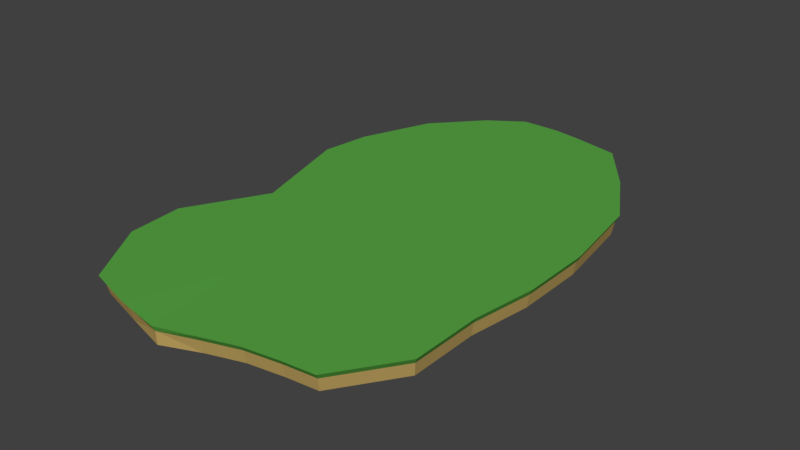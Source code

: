 # Source: island.blend  (saved by Blender 2.79.0; exported with 4.5.12 LTS)
import bpy
from mathutils import Matrix  # noqa: F401  (used for matrix-valued properties, if any)

bpy.ops.wm.read_factory_settings(use_empty=True)
scene = bpy.context.scene
scene.name = 'Scene'

# ---- collections
col_collection_1 = bpy.data.collections.new('Collection 1'); scene.collection.children.link(col_collection_1)

# ---- materials (node trees are filled in below, after node groups)
mat_material_001 = bpy.data.materials.new('Material.001')
mat_material_001.alpha_threshold = 0.0
mat_material_001.use_transparent_shadow = False
mat_material_001.diffuse_color = (0.09978, 0.3887, 0.05943, 1.0)
mat_material_001.roughness = 0.5
mat_material_002 = bpy.data.materials.new('Material.002')
mat_material_002.alpha_threshold = 0.0
mat_material_002.use_transparent_shadow = False
mat_material_002.diffuse_color = (0.5122, 0.3603, 0.116, 1.0)
mat_material_002.roughness = 0.5

# ---- material node trees

# ---- world
world_world = bpy.data.worlds.new('World'); scene.world = world_world
world_world.color = (0.05088, 0.05088, 0.05088)
world_world.use_sun_shadow = False
world_world.sun_shadow_jitter_overblur = 0.0
world_world.cycles.sampling_method = 'MANUAL'

# ---- meshes
me_plane = bpy.data.meshes.new('Plane')
me_plane.from_pydata([(1.074, -0.0278, 0.0002838), (-0.0003471, 1.013, 0.0002838), (0.0, 0.0, 0.0), (-1.029, -0.5273, 0.0002838), (0.9894, 0.5368, 0.0002838), (-0.4824, 0.9277, 0.0002838), (-0.9411, 0.5048, 0.0002838), (1.013, -0.5071, 0.0002838), (0.4917, 0.9589, 0.0002838), (0.0, 0.5, 0.0), (0.0, -0.5, 0.0), (-0.5, 0.0, 0.0), (0.5, 0.0, 0.0), (0.5, -0.5, 0.0), (-0.5, -0.5, 0.0), (-0.5, 0.5, 0.0), (0.5, 0.5, 0.0), (-0.9838, 0.3295, 0.0002838), (1.013, -0.2538, 0.0002838), (0.2016, 0.9942, 0.0002838), (0.0, 0.75, 0.0), (0.0, -0.25, 0.0), (-0.7807, -0.05247, 0.0002838), (0.25, 0.0, 0.0), (-1.056, -0.3285, 0.0002838), (1.074, 0.2255, 0.0002838), (-0.2536, 1.013, 0.0002838), (0.0, 0.25, 0.0), (0.07781, -0.7949, 0.0002838), (-0.25, 0.0, 0.0), (0.75, 0.0, 0.0), (0.5, -0.25, 0.0), (0.5391, -0.7326, 0.0002838), (0.25, -0.5, 0.0), (0.75, -0.5, 0.0), (-0.5, -0.25, 0.0), (-0.4423, -0.8089, 0.0002838), (-0.75, -0.5, 0.0), (-0.25, -0.5, 0.0), (-0.5, 0.75, 0.0), (-0.5, 0.25, 0.0), (-0.75, 0.5, 0.0), (-0.25, 0.5, 0.0), (0.5, 0.75, 0.0), (0.5, 0.25, 0.0), (0.25, 0.5, 0.0), (0.75, 0.5, 0.0), (0.75, 0.25, 0.0), (0.25, 0.25, 0.0), (0.25, 0.75, 0.0), (-0.25, 0.25, 0.0), (-0.75, 0.25, 0.0), (-0.7602, 0.7593, 0.0002838), (-0.1582, -0.8354, -0.001847), (-0.7602, -0.7603, 0.0002838), (-0.75, -0.25, 0.0), (0.7456, -0.7204, 0.0002838), (0.3075, -0.7532, 0.0002838), (0.25, -0.25, 0.0), (0.75, -0.25, 0.0), (-0.25, -0.25, 0.0), (-0.25, 0.75, 0.0), (0.7595, 0.7593, 0.0002838), (1.042, -0.02699, -0.1254), (0.0002138, 0.9821, -0.1254), (-0.9975, -0.5114, -0.1254), (0.9602, 0.5206, -0.1254), (-0.4673, 0.8997, -0.1254), (-0.9122, 0.4895, -0.1254), (0.9828, -0.4918, -0.1254), (0.4775, 0.93, -0.1254), (-0.9536, 0.3196, -0.1254), (0.9828, -0.2462, -0.1254), (0.1961, 0.9642, -0.1254), (-0.7566, -0.05093, -0.1254), (-1.024, -0.3187, -0.1254), (1.042, 0.2187, -0.1254), (-0.2454, 0.9821, -0.1254), (0.07602, -0.7709, -0.1254), (0.5234, -0.7105, -0.1254), (-0.4285, -0.7846, -0.1254), (-0.7367, 0.7364, -0.1254), (-0.1558, -0.8241, -0.1254), (-0.7367, -0.7374, -0.1254), (0.7237, -0.6987, -0.1254), (0.2988, -0.7305, -0.1254), (0.7371, 0.7364, -0.1254), (-0.3847, -0.3, -0.1255), (-0.4304, -0.7415, -0.1255), (-0.2759, 0.75, -0.1255), (-0.4069, -0.5139, -0.1255), (-0.3009, 0.5091, -0.1255), (-0.3584, -0.04582, -0.1255), (-0.3232, 0.293, -0.1255), (-0.258, 0.9231, -0.1255), (-0.1475, -0.734, -0.1255), (-0.08864, -0.04223, -0.1255), (-0.02126, 0.75, -0.1255), (-0.1533, -0.8236, -0.1254), (-0.1285, -0.5112, -0.1255), (-0.04138, 0.5134, -0.1255), (-0.1097, -0.2901, -0.1255), (-0.06125, 0.2798, -0.1255), (-0.005848, 0.9312, -0.1255), (0.08103, -0.728, -0.1255), (0.1833, 0.75, -0.1255), (0.1287, -0.03934, -0.1255), (0.09618, -0.5089, -0.1255), (0.1672, 0.5169, -0.1255), (0.15, 0.2691, -0.1255), (0.1119, -0.2821, -0.1255), (0.1963, 0.9377, -0.1255), (0.4645, 0.75, -0.1255), (0.3293, -0.5066, -0.1255), (0.4399, 0.5214, -0.1255), (0.3544, -0.2733, -0.1255), (0.3799, -0.036, -0.1255), (0.4113, 0.2559, -0.1255), (0.6001, -0.2644, -0.1255), (0.5647, -0.5043, -0.1255), (0.7169, 0.526, -0.1255), (0.675, 0.2425, -0.1255), (0.6344, -0.03261, -0.1255), (-0.4343, -0.7946, -0.0387), (-0.1561, -0.8254, -0.04009), (-0.2488, 0.9953, -0.0387), (-0.4736, 0.9118, -0.0387), (-0.9663, 0.324, -0.0387), (-0.7668, -0.05131, -0.0387), (0.1985, 0.9772, -0.0387), (3.337e-05, 0.9953, -0.0387), (-0.9244, 0.4962, -0.0387), (-0.7466, 0.7464, -0.0387), (1.056, -0.02706, -0.0387), (1.056, 0.2218, -0.0387), (0.5301, -0.7196, -0.0387), (0.733, -0.7076, -0.0387), (0.9955, -0.498, -0.0387), (0.9955, -0.2491, -0.0387), (-1.011, -0.5178, -0.0387), (-0.7466, -0.7469, -0.0387), (0.7467, 0.7464, -0.0387), (0.4835, 0.9425, -0.0387), (0.07683, -0.7808, -0.0387), (-1.038, -0.3226, -0.0387), (0.3025, -0.7399, -0.0387), (0.9726, 0.5277, -0.0387)], [], [(61, 20, 1, 26), (60, 21, 2, 29), (59, 18, 0, 30), (58, 31, 12, 23), (57, 32, 13, 33), (55, 35, 11, 22), (54, 36, 14, 37), (5, 52, 39), (51, 40, 15, 41), (50, 27, 9, 42), (49, 43, 8, 19), (48, 44, 16, 45), (47, 25, 4, 46), (44, 47, 46, 16), (12, 30, 47, 44), (30, 0, 25, 47), (27, 48, 45, 9), (2, 23, 48, 27), (23, 12, 44, 48), (20, 49, 19, 1), (9, 45, 49, 20), (45, 16, 43, 49), (40, 50, 42, 15), (11, 29, 50, 40), (29, 2, 27, 50), (17, 51, 41, 6), (22, 24, 55), (22, 11, 40, 51), (6, 41, 52), (41, 15, 39, 52), (36, 53, 38, 14), (37, 3, 54), (17, 22, 51), (3, 37, 55, 24), (37, 14, 35, 55), (32, 56, 34, 13), (28, 57, 33, 10), (21, 58, 23, 2), (10, 33, 58, 21), (33, 13, 31, 58), (31, 59, 30, 12), (13, 34, 59, 31), (34, 7, 18, 59), (35, 60, 29, 11), (14, 38, 60, 35), (38, 10, 21, 60), (39, 61, 26, 5), (15, 42, 61, 39), (42, 9, 20, 61), (46, 4, 62), (16, 46, 62, 43), (8, 43, 62), (34, 56, 7), (10, 38, 53, 28), (124, 123, 80, 82), (126, 125, 77, 67), (128, 127, 71, 74), (130, 129, 73, 64), (127, 131, 68, 71), (132, 126, 67, 81), (134, 133, 63, 76), (136, 135, 79, 84), (138, 137, 69, 72), (140, 139, 65, 83), (142, 141, 86, 70), (137, 136, 84, 69), (125, 130, 64, 77), (129, 142, 70, 73), (123, 140, 83, 80), (143, 124, 82, 98, 78), (144, 128, 74, 75), (145, 143, 78, 85), (131, 132, 81, 68), (135, 145, 85, 79), (139, 144, 75, 65), (146, 134, 76, 66), (141, 146, 66, 86), (133, 138, 72, 63), (72, 118, 122, 63), (75, 87, 90, 65), (83, 65, 90, 88), (82, 80, 88, 95, 98), (64, 103, 94, 77), (71, 93, 92, 74), (68, 91, 93, 71), (81, 89, 91, 68), (67, 94, 89, 81), (93, 91, 100, 102), (77, 94, 67), (90, 87, 101, 99), (91, 89, 97, 100), (88, 90, 99, 95), (89, 94, 103, 97), (92, 93, 102, 96), (88, 80, 83), (92, 87, 75, 74), (95, 99, 107, 104), (103, 64, 73, 111), (97, 103, 111, 105), (99, 101, 110, 107), (96, 102, 109, 106), (100, 97, 105, 108), (98, 95, 104, 78), (102, 100, 108, 109), (96, 101, 87, 92), (105, 111, 70, 112), (106, 110, 101, 96), (78, 104, 85), (107, 110, 115, 113), (104, 107, 113, 85), (109, 108, 114, 117), (106, 109, 117, 116), (111, 73, 70), (108, 105, 112, 114), (116, 115, 110, 106), (113, 115, 118, 119), (116, 117, 121, 122), (112, 70, 86), (85, 113, 119, 79), (114, 112, 86, 120), (117, 114, 120, 121), (122, 118, 115, 116), (79, 119, 69, 84), (119, 118, 72, 69), (120, 86, 66), (122, 121, 76, 63), (121, 120, 66, 76), (0, 18, 138, 133), (62, 4, 146, 141), (4, 25, 134, 146), (3, 24, 144, 139), (32, 57, 145, 135), (6, 52, 132, 131), (57, 28, 143, 145), (24, 22, 128, 144), (28, 53, 124, 143), (36, 54, 140, 123), (19, 8, 142, 129), (26, 1, 130, 125), (7, 56, 136, 137), (8, 62, 141, 142), (54, 3, 139, 140), (18, 7, 137, 138), (56, 32, 135, 136), (25, 0, 133, 134), (52, 5, 126, 132), (17, 6, 131, 127), (1, 19, 129, 130), (22, 17, 127, 128), (5, 26, 125, 126), (53, 36, 123, 124)])
me_plane.polygons.foreach_set('material_index', [0, 0, 0, 0, 0, 0, 0, 0, 0, 0, 0, 0, 0, 0, 0, 0, 0, 0, 0, 0, 0, 0, 0, 0, 0, 0, 0, 0, 0, 0, 0, 0, 0, 0, 0, 0, 0, 0, 0, 0, 0, 0, 0, 0, 0, 0, 0, 0, 0, 0, 0, 0, 0, 0, 1, 1, 1, 1, 1, 1, 1, 1, 1, 1, 1, 1, 1, 1, 1, 1, 1, 1, 1, 1, 1, 1, 1, 1, 1, 1, 1, 1, 1, 1, 1, 1, 1, 1, 1, 1, 1, 1, 1, 1, 1, 1, 1, 1, 1, 1, 1, 1, 1, 1, 1, 1, 1, 1, 1, 1, 1, 1, 1, 1, 1, 1, 1, 1, 1, 1, 1, 1, 1, 1, 1, 1, 1, 0, 0, 0, 0, 0, 0, 0, 0, 0, 0, 0, 0, 0, 0, 0, 0, 0, 0, 0, 0, 0, 0, 0, 0])
_uv = me_plane.uv_layers.new(name='UVMap')
_uv.uv.foreach_set('vector', [0.4269, 0.3677, 0.4344, 0.3025, 0.5053, 0.3102, 0.4977, 0.3763, 0.1567, 0.3389, 0.1642, 0.2737, 0.2317, 0.2809, 0.2243, 0.3461, 0.1866, 0.07808, 0.1934, 0.009423, 0.2563, 0.0, 0.2541, 0.08528, 0.1717, 0.2085, 0.1791, 0.1433, 0.2467, 0.1505, 0.2392, 0.2157, 0.03742, 0.179, 0.04991, 0.1192, 0.1116, 0.1361, 0.1041, 0.2013, 0.1418, 0.4694, 0.1493, 0.4042, 0.2168, 0.4114, 0.1943, 0.4831, 0.003649, 0.4573, 0.0, 0.373, 0.08174, 0.397, 0.07428, 0.4622, 0.468, 0.4335, 0.4142, 0.5011, 0.4194, 0.433, 0.2769, 0.4838, 0.2844, 0.4186, 0.3519, 0.4258, 0.3445, 0.491, 0.2918, 0.3533, 0.2993, 0.2881, 0.3668, 0.2953, 0.3594, 0.3605, 0.4418, 0.2373, 0.4493, 0.1721, 0.5055, 0.1803, 0.5064, 0.257, 0.3067, 0.2229, 0.3142, 0.1577, 0.3817, 0.1649, 0.3743, 0.2301, 0.3217, 0.09248, 0.3247, 0.007295, 0.4063, 0.03827, 0.3892, 0.09968, 0.3142, 0.1577, 0.3217, 0.09248, 0.3892, 0.09968, 0.3817, 0.1649, 0.2467, 0.1505, 0.2541, 0.08528, 0.3217, 0.09248, 0.3142, 0.1577, 0.2541, 0.08528, 0.2563, 0.0, 0.3247, 0.007295, 0.3217, 0.09248, 0.2993, 0.2881, 0.3067, 0.2229, 0.3743, 0.2301, 0.3668, 0.2953, 0.2317, 0.2809, 0.2392, 0.2157, 0.3067, 0.2229, 0.2993, 0.2881, 0.2392, 0.2157, 0.2467, 0.1505, 0.3142, 0.1577, 0.3067, 0.2229, 0.4344, 0.3025, 0.4418, 0.2373, 0.5064, 0.257, 0.5053, 0.3102, 0.3668, 0.2953, 0.3743, 0.2301, 0.4418, 0.2373, 0.4344, 0.3025, 0.3743, 0.2301, 0.3817, 0.1649, 0.4493, 0.1721, 0.4418, 0.2373, 0.2844, 0.4186, 0.2918, 0.3533, 0.3594, 0.3605, 0.3519, 0.4258, 0.2168, 0.4114, 0.2243, 0.3461, 0.2918, 0.3533, 0.2844, 0.4186, 0.2243, 0.3461, 0.2317, 0.2809, 0.2993, 0.2881, 0.2918, 0.3533, 0.2914, 0.5471, 0.2769, 0.4838, 0.3445, 0.491, 0.34, 0.541, 0.1943, 0.4831, 0.1115, 0.5471, 0.1418, 0.4694, 0.1943, 0.4831, 0.2168, 0.4114, 0.2844, 0.4186, 0.2769, 0.4838, 0.34, 0.541, 0.3445, 0.491, 0.4142, 0.5011, 0.3445, 0.491, 0.3519, 0.4258, 0.4194, 0.433, 0.4142, 0.5011, 0.0, 0.373, 0.001317, 0.2981, 0.0892, 0.3317, 0.08174, 0.397, 0.07428, 0.4622, 0.0586, 0.5342, 0.003649, 0.4573, 0.2914, 0.5471, 0.1943, 0.4831, 0.2769, 0.4838, 0.0586, 0.5342, 0.07428, 0.4622, 0.1418, 0.4694, 0.1115, 0.5471, 0.07428, 0.4622, 0.08174, 0.397, 0.1493, 0.4042, 0.1418, 0.4694, 0.04991, 0.1192, 0.05935, 0.06568, 0.119, 0.07088, 0.1116, 0.1361, 0.01932, 0.2377, 0.03742, 0.179, 0.1041, 0.2013, 0.09666, 0.2665, 0.1642, 0.2737, 0.1717, 0.2085, 0.2392, 0.2157, 0.2317, 0.2809, 0.09666, 0.2665, 0.1041, 0.2013, 0.1717, 0.2085, 0.1642, 0.2737, 0.1041, 0.2013, 0.1116, 0.1361, 0.1791, 0.1433, 0.1717, 0.2085, 0.1791, 0.1433, 0.1866, 0.07808, 0.2541, 0.08528, 0.2467, 0.1505, 0.1116, 0.1361, 0.119, 0.07088, 0.1866, 0.07808, 0.1791, 0.1433, 0.119, 0.07088, 0.125, 0.002128, 0.1934, 0.009423, 0.1866, 0.07808, 0.1493, 0.4042, 0.1567, 0.3389, 0.2243, 0.3461, 0.2168, 0.4114, 0.08174, 0.397, 0.0892, 0.3317, 0.1567, 0.3389, 0.1493, 0.4042, 0.0892, 0.3317, 0.09666, 0.2665, 0.1642, 0.2737, 0.1567, 0.3389, 0.4194, 0.433, 0.4269, 0.3677, 0.4977, 0.3763, 0.468, 0.4335, 0.3519, 0.4258, 0.3594, 0.3605, 0.4269, 0.3677, 0.4194, 0.433, 0.3594, 0.3605, 0.3668, 0.2953, 0.4344, 0.3025, 0.4269, 0.3677, 0.3892, 0.09968, 0.4063, 0.03827, 0.4595, 0.1047, 0.3817, 0.1649, 0.3892, 0.09968, 0.4595, 0.1047, 0.4493, 0.1721, 0.5055, 0.1803, 0.4493, 0.1721, 0.4595, 0.1047, 0.119, 0.07088, 0.05935, 0.06568, 0.125, 0.002128, 0.09666, 0.2665, 0.0892, 0.3317, 0.001317, 0.2981, 0.01932, 0.2377, 0.6409, 0.687, 0.6446, 0.615, 0.6681, 0.617, 0.6636, 0.6873, 0.5179, 0.7287, 0.5187, 0.67, 0.5424, 0.6696, 0.5416, 0.7276, 0.05337, 0.662, 0.05337, 0.5505, 0.07668, 0.5531, 0.07668, 0.6632, 0.5259, 0.6208, 0.5329, 0.5846, 0.5564, 0.5853, 0.5495, 0.621, 0.5434, 0.9267, 0.533, 0.889, 0.5565, 0.8858, 0.5668, 0.923, 0.5212, 0.811, 0.5179, 0.7287, 0.5416, 0.7276, 0.5449, 0.8088, 0.5805, 0.7215, 0.5875, 0.6565, 0.611, 0.6589, 0.6041, 0.723, 0.64, 0.9221, 0.641, 0.8688, 0.6646, 0.8675, 0.6636, 0.9202, 0.5985, 0.599, 0.6055, 0.5341, 0.6288, 0.538, 0.6219, 0.6022, 0.01858, 0.6827, 0.01174, 0.5966, 0.03547, 0.5975, 0.04222, 0.6824, 0.6055, 0.9142, 0.5902, 0.8609, 0.6137, 0.8606, 0.6288, 0.9132, 0.6499, 0.9958, 0.64, 0.9221, 0.6636, 0.9202, 0.6734, 0.9929, 0.5187, 0.67, 0.5259, 0.6208, 0.5495, 0.621, 0.5424, 0.6696, 0.5329, 0.5846, 0.5434, 0.5341, 0.5668, 0.5355, 0.5564, 0.5853, 0.6446, 0.615, 0.6499, 0.5346, 0.6734, 0.5376, 0.6681, 0.617, 0.6412, 0.7489, 0.6409, 0.687, 0.6636, 0.6873, 0.6636, 0.688, 0.6648, 0.7492, 0.09995, 0.5516, 0.09995, 0.6521, 0.07668, 0.6539, 0.07668, 0.5547, 0.6417, 0.8089, 0.6412, 0.7489, 0.6648, 0.7492, 0.6653, 0.8084, 0.533, 0.889, 0.5212, 0.811, 0.5449, 0.8088, 0.5565, 0.8858, 0.641, 0.8688, 0.6417, 0.8089, 0.6653, 0.8084, 0.6646, 0.8675, 0.01174, 0.5966, 0.01858, 0.5483, 0.04222, 0.5498, 0.03547, 0.5975, 0.5785, 0.802, 0.5805, 0.7215, 0.6041, 0.723, 0.6021, 0.8025, 0.5902, 0.8609, 0.5785, 0.802, 0.6021, 0.8025, 0.6137, 0.8606, 0.5875, 0.6565, 0.5985, 0.599, 0.6219, 0.6022, 0.611, 0.6589, 0.8099, 0.009139, 0.8262, 0.1084, 0.7626, 0.1062, 0.7489, 0.0, 0.8893, 0.5306, 0.8652, 0.3643, 0.9237, 0.3639, 0.9406, 0.5181, 0.9939, 0.4436, 0.9406, 0.5181, 0.9237, 0.3639, 0.9859, 0.3635, 1.0, 0.2895, 0.9975, 0.3618, 0.9859, 0.3635, 0.9754, 0.2899, 0.9998, 0.2889, 0.5074, 0.3008, 0.5213, 0.301, 0.531, 0.3665, 0.5147, 0.3649, 0.7148, 0.5306, 0.7032, 0.3654, 0.7958, 0.3648, 0.809, 0.4685, 0.6677, 0.5247, 0.6441, 0.3658, 0.7032, 0.3654, 0.7148, 0.5306, 0.5957, 0.486, 0.5783, 0.3662, 0.6441, 0.3658, 0.6677, 0.5247, 0.5436, 0.4204, 0.531, 0.3665, 0.5783, 0.3662, 0.5957, 0.486, 0.7032, 0.3654, 0.6441, 0.3658, 0.6352, 0.2982, 0.6989, 0.2966, 0.5147, 0.3649, 0.531, 0.3665, 0.5436, 0.4204, 0.9237, 0.3639, 0.8652, 0.3643, 0.8543, 0.2929, 0.9146, 0.2914, 0.6441, 0.3658, 0.5783, 0.3662, 0.5707, 0.2998, 0.6352, 0.2982, 0.9859, 0.3635, 0.9237, 0.3639, 0.9146, 0.2914, 0.9754, 0.2899, 0.5783, 0.3662, 0.531, 0.3665, 0.5213, 0.301, 0.5707, 0.2998, 0.7958, 0.3648, 0.7032, 0.3654, 0.6989, 0.2966, 0.7868, 0.2945, 0.9859, 0.3635, 0.9975, 0.3618, 0.9939, 0.4436, 0.7958, 0.3648, 0.8652, 0.3643, 0.8893, 0.5306, 0.809, 0.4685, 0.9754, 0.2899, 0.9146, 0.2914, 0.9073, 0.2329, 0.967, 0.2305, 0.5213, 0.301, 0.5074, 0.3008, 0.5064, 0.2492, 0.5135, 0.2484, 0.5707, 0.2998, 0.5213, 0.301, 0.5135, 0.2484, 0.5646, 0.2464, 0.9146, 0.2914, 0.8543, 0.2929, 0.8456, 0.2353, 0.9073, 0.2329, 0.7868, 0.2945, 0.6989, 0.2966, 0.6955, 0.2412, 0.7795, 0.2379, 0.6352, 0.2982, 0.5707, 0.2998, 0.5646, 0.2464, 0.6281, 0.2439, 0.9998, 0.2889, 0.9754, 0.2899, 0.967, 0.2305, 0.9787, 0.2306, 0.6989, 0.2966, 0.6352, 0.2982, 0.6281, 0.2439, 0.6955, 0.2412, 0.7868, 0.2945, 0.8543, 0.2929, 0.8652, 0.3643, 0.7958, 0.3648, 0.5646, 0.2464, 0.5135, 0.2484, 0.5072, 0.1748, 0.5562, 0.173, 0.7795, 0.2379, 0.8456, 0.2353, 0.8543, 0.2929, 0.7868, 0.2945, 0.9787, 0.2306, 0.967, 0.2305, 0.9612, 0.1736, 0.9073, 0.2329, 0.8456, 0.2353, 0.836, 0.1723, 0.8998, 0.1721, 0.967, 0.2305, 0.9073, 0.2329, 0.8998, 0.1721, 0.9612, 0.1736, 0.6955, 0.2412, 0.6281, 0.2439, 0.6187, 0.1729, 0.6913, 0.1727, 0.7795, 0.2379, 0.6955, 0.2412, 0.6913, 0.1727, 0.7711, 0.1725, 0.5135, 0.2484, 0.5064, 0.2492, 0.5072, 0.1748, 0.6281, 0.2439, 0.5646, 0.2464, 0.5562, 0.173, 0.6187, 0.1729, 0.7711, 0.1725, 0.836, 0.1723, 0.8456, 0.2353, 0.7795, 0.2379, 0.8998, 0.1721, 0.836, 0.1723, 0.8262, 0.1084, 0.8921, 0.1108, 0.7711, 0.1725, 0.6913, 0.1727, 0.687, 0.1035, 0.7626, 0.1062, 0.5562, 0.173, 0.5072, 0.1748, 0.5518, 0.1015, 0.9612, 0.1736, 0.8998, 0.1721, 0.8921, 0.1108, 0.949, 0.1156, 0.6187, 0.1729, 0.5562, 0.173, 0.5518, 0.1015, 0.6092, 0.1007, 0.6913, 0.1727, 0.6187, 0.1729, 0.6092, 0.1007, 0.687, 0.1035, 0.7626, 0.1062, 0.8262, 0.1084, 0.836, 0.1723, 0.7711, 0.1725, 0.949, 0.1156, 0.8921, 0.1108, 0.8763, 0.002064, 0.9399, 0.0637, 0.8921, 0.1108, 0.8262, 0.1084, 0.8099, 0.009139, 0.8763, 0.002064, 0.6092, 0.1007, 0.5518, 0.1015, 0.6034, 0.03712, 0.7626, 0.1062, 0.687, 0.1035, 0.6825, 0.007075, 0.7489, 0.0, 0.687, 0.1035, 0.6092, 0.1007, 0.6034, 0.03712, 0.6825, 0.007075, 0.576, 0.6552, 0.5872, 0.5967, 0.5985, 0.599, 0.5875, 0.6565, 0.5788, 0.8632, 0.5668, 0.8032, 0.5785, 0.802, 0.5902, 0.8609, 0.5668, 0.8032, 0.5689, 0.7213, 0.5805, 0.7215, 0.5785, 0.802, 0.0, 0.5962, 0.006961, 0.5471, 0.01858, 0.5483, 0.01174, 0.5966, 0.6298, 0.8707, 0.6305, 0.8097, 0.6417, 0.8089, 0.641, 0.8688, 0.5217, 0.8917, 0.5097, 0.8124, 0.5212, 0.811, 0.533, 0.889, 0.6305, 0.8097, 0.63, 0.7487, 0.6412, 0.7489, 0.6417, 0.8089, 0.1108, 0.5471, 0.1108, 0.6493, 0.09995, 0.6521, 0.09995, 0.5516, 0.63, 0.7487, 0.6302, 0.6861, 0.6409, 0.687, 0.6412, 0.7489, 0.6335, 0.6124, 0.6389, 0.5306, 0.6499, 0.5346, 0.6446, 0.615, 0.5216, 0.5819, 0.5324, 0.5306, 0.5434, 0.5341, 0.5329, 0.5846, 0.5072, 0.6689, 0.5145, 0.6187, 0.5259, 0.6208, 0.5187, 0.67, 0.6389, 1.0, 0.6288, 0.925, 0.64, 0.9221, 0.6499, 0.9958, 0.5943, 0.9174, 0.5788, 0.8632, 0.5902, 0.8609, 0.6055, 0.9142, 0.006961, 0.6838, 0.0, 0.5962, 0.01174, 0.5966, 0.01858, 0.6827, 0.5872, 0.5967, 0.5943, 0.5306, 0.6055, 0.5341, 0.5985, 0.599, 0.6288, 0.925, 0.6298, 0.8707, 0.641, 0.8688, 0.64, 0.9221, 0.5689, 0.7213, 0.576, 0.6552, 0.5875, 0.6565, 0.5805, 0.7215, 0.5097, 0.8124, 0.5064, 0.7286, 0.5179, 0.7287, 0.5212, 0.811, 0.5324, 0.9301, 0.5217, 0.8917, 0.533, 0.889, 0.5434, 0.9267, 0.5145, 0.6187, 0.5216, 0.5819, 0.5329, 0.5846, 0.5259, 0.6208, 0.04222, 0.6606, 0.04222, 0.5471, 0.05337, 0.5505, 0.05337, 0.662, 0.5064, 0.7286, 0.5072, 0.6689, 0.5187, 0.67, 0.5179, 0.7287, 0.6302, 0.6861, 0.6335, 0.6124, 0.6446, 0.615, 0.6409, 0.687])
me_plane.materials.append(mat_material_001)
me_plane.materials.append(mat_material_002)
me_plane.materials.append(None)
me_plane.use_remesh_preserve_volume = False
me_plane.use_remesh_preserve_attributes = False
me_plane.use_mirror_vertex_groups = False
me_plane.update()

# ---- objects
ob_plane = bpy.data.objects.new('Plane', me_plane)

# ---- transforms, parenting, visibility, modifiers, constraints
ob_plane.location = (0.0, 0.0, 0.0)
ob_plane.scale = (8.26, 15.09, 7.891)
ob_plane.lineart.crease_threshold = 0.0

# ---- collection membership
col_collection_1.objects.link(ob_plane)

# ---- scene / render settings (as saved in the file)
scene.frame_start = 1; scene.frame_end = 250; scene.frame_set(1)
scene.render.engine = 'BLENDER_EEVEE_NEXT'
scene.render.resolution_percentage = 50
scene.render.dither_intensity = 0.0
scene.cycles.use_denoising = False
scene.cycles.samples = 128
scene.cycles.sampling_pattern = 'TABULATED_SOBOL'
scene.cycles.use_adaptive_sampling = False
scene.cycles.use_light_tree = False
scene.cycles.blur_glossy = 0.0
scene.cycles.sample_clamp_indirect = 0.0
scene.view_settings.view_transform = 'Standard'
bpy.context.view_layer.update()

# ---- added for rendering (the .blend has no active camera and no usable light): camera, sun
cam_auto = bpy.data.cameras.new('AutoCamera')
cam_auto.lens = 50.0
cam_auto.sensor_width = 36.0
cam_auto.clip_end = 1000.0
ob_auto_camera = bpy.data.objects.new('AutoCamera', cam_auto)
scene.collection.objects.link(ob_auto_camera)
ob_auto_camera.location = (30.6001, -35.2966, 23.9284)
ob_auto_camera.rotation_euler = (1.09748, -7.21219e-08, 0.694738)
scene.camera = ob_auto_camera
light_auto_sun = bpy.data.lights.new('AutoSun', 'SUN')
light_auto_sun.energy = 3.0
light_auto_sun.angle = 0.0523599
ob_auto_sun = bpy.data.objects.new('AutoSun', light_auto_sun)
scene.collection.objects.link(ob_auto_sun)
ob_auto_sun.rotation_euler = (0.872665, 0.174533, 0.523599)
bpy.context.view_layer.update()
